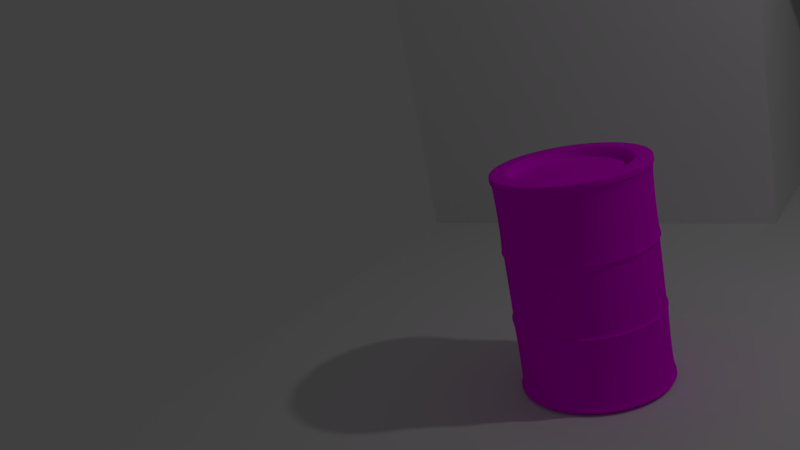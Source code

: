 # Source: barril-1.blend  (saved by Blender 2.79.0; exported with 4.5.12 LTS)
import bpy
from mathutils import Matrix  # noqa: F401  (used for matrix-valued properties, if any)

bpy.ops.wm.read_factory_settings(use_empty=True)
scene = bpy.context.scene
scene.name = 'Scene'

# ---- collections
col_collection_1 = bpy.data.collections.new('Collection 1'); scene.collection.children.link(col_collection_1)

# ---- images (referenced by path relative to the original .blend; pixels are not part of the script)
import os
ASSET_DIR = os.environ.get("B2B_ASSET_DIR", "")  # directory of the original .blend (textures are referenced by path, not embedded)
HERE = os.path.dirname(os.path.abspath(__file__))  # packed textures are extracted next to this script under _unpacked/

def load_image(name, relpath, width, height, colorspace="sRGB"):
    """Load a texture the original file referenced (path relative to the .blend, or extracted next to this script)."""
    p = next((c for c in (os.path.join(HERE, relpath), os.path.join(ASSET_DIR, relpath)) if relpath and os.path.exists(c)), "")
    if p:
        img = bpy.data.images.load(p, check_existing=True)
        img.name = name
    else:  # same state as the original file: an image datablock whose file is absent (Cycles renders it pink)
        img = bpy.data.images.new(name, width, height)
        img.source = "FILE"
        img.filepath = "//" + (relpath or name)
    img.colorspace_settings.name = colorspace
    return img
img_uv_png = load_image('UV.png', 'UV.png', 1024, 1024, 'sRGB')

# ---- materials (node trees are filled in below, after node groups)
mat_barril_1 = bpy.data.materials.new('Barril-1')
mat_barril_1.alpha_threshold = 0.0
mat_barril_1.roughness = 0.5

# ---- material node trees
mat_barril_1.use_nodes = True; mat_barril_1.node_tree.nodes.clear()
_N = mat_barril_1.node_tree.nodes; _L = mat_barril_1.node_tree.links
n0 = _N.new('ShaderNodeOutputMaterial'); n0.name = 'Material Output'; n0.location = (300, 300)
n1 = _N.new('ShaderNodeBsdfDiffuse'); n1.name = 'Diffuse BSDF'; n1.location = (10, 300)
n2 = _N.new('ShaderNodeTexImage'); n2.name = 'Image Texture'; n2.location = (-181, 358)
n2.width = 140
n2.image = img_uv_png
_L.new(n1.outputs[0], n0.inputs[0])
_L.new(n2.outputs[0], n1.inputs[0])
n0.is_active_output = True

# ---- world
world_world = bpy.data.worlds.new('World'); scene.world = world_world
world_world.color = (0.05088, 0.05088, 0.05088)
world_world.use_sun_shadow = False
world_world.sun_shadow_jitter_overblur = 0.0
world_world.cycles.sampling_method = 'MANUAL'

# ---- cameras
cam_camera = bpy.data.cameras.new('Camera')
cam_camera.clip_end = 100.0
cam_camera.lens = 35.0
cam_camera.sensor_width = 32.0
cam_camera.sensor_height = 18.0
cam_camera.ortho_scale = 7.314
cam_camera.dof.focus_distance = 0.0

# ---- lights
light_lamp = bpy.data.lights.new('Lamp', 'POINT')
light_lamp.transmission_factor = 0.0
light_lamp.cutoff_distance = 30.0
light_lamp.energy = 100.0
light_lamp.shadow_buffer_clip_start = 1.001
light_lamp.shadow_soft_size = 0.1
light_lamp.shadow_maximum_resolution = 0.006
light_lamp.use_absolute_resolution = True

# ---- meshes
me_plane_003 = bpy.data.meshes.new('Plane.003')
me_plane_003.from_pydata([(0.8401, 1.0, 0.0), (0.1734, 1.0, 0.0), (0.8401, 1.0, 0.9446), (0.1734, 1.0, 0.9446), (0.8401, 2.586, 0.0), (0.1734, 2.586, 0.0), (0.8401, 2.586, 0.9446), (0.1734, 2.586, 0.9446)], [], [(0, 2, 6, 4), (2, 3, 7, 6), (3, 1, 5, 7)])
me_plane_003.use_remesh_preserve_volume = False
me_plane_003.use_remesh_preserve_attributes = False
me_plane_003.use_mirror_vertex_groups = False
me_plane_003.update()
me_plane_002 = bpy.data.meshes.new('Plane.002')
me_plane_002.from_pydata([(1.0, -1.0, 0.0), (-1.0, 1.0, 0.0), (1.0, 1.0, 0.0), (1.0, -1.0, 1.107), (-1.0, 1.0, 1.107), (1.0, 1.0, 1.107), (-1.0, 1.0, 0.9446), (1.0, 1.0, 0.9446), (1.0, -1.0, 0.9446), (0.8401, 1.0, 0.0), (0.1734, 1.0, 0.0), (0.8401, 1.0, 1.107), (0.1734, 1.0, 1.107), (0.8401, 1.0, 0.9446), (0.1734, 1.0, 0.9446)], [], [(13, 7, 5, 11), (7, 8, 3, 5), (2, 0, 8, 7), (9, 2, 7, 13), (1, 10, 14, 6), (6, 14, 12, 4), (14, 13, 11, 12)])
me_plane_002.use_remesh_preserve_volume = False
me_plane_002.use_remesh_preserve_attributes = False
me_plane_002.use_mirror_vertex_groups = False
me_plane_002.update()
me_plane_001 = bpy.data.meshes.new('Plane.001')
me_plane_001.from_pydata([(-1.0, -1.0, 0.0), (1.0, -1.0, 0.0), (-1.0, 1.0, 0.0), (1.0, 1.0, 0.0), (0.1734, -1.0, 0.0), (0.8401, -1.0, 0.0), (0.8401, 1.0, 0.0), (0.1734, 1.0, 0.0), (0.8401, 2.586, 0.0), (0.1734, 2.586, 0.0)], [], [(5, 1, 3, 6), (0, 4, 7, 2), (4, 5, 6, 7), (7, 6, 8, 9)])
me_plane_001.use_remesh_preserve_volume = False
me_plane_001.use_remesh_preserve_attributes = False
me_plane_001.use_mirror_vertex_groups = False
me_plane_001.update()
me_plane = bpy.data.meshes.new('Plane')
me_plane.from_pydata([], [], [])
me_plane.use_remesh_preserve_volume = False
me_plane.use_remesh_preserve_attributes = False
me_plane.use_mirror_vertex_groups = False
me_plane.update()
me_circle = bpy.data.meshes.new('Circle')
me_circle.from_pydata([(2.274e-09, 1.033, 0.0), (-0.3953, 0.9544, 0.0), (-0.7304, 0.7304, 0.0), (-0.9544, 0.3953, 0.0), (-1.033, -4.522e-08, 0.0), (-0.9544, -0.3953, 0.0), (-0.7304, -0.7304, 0.0), (-0.3953, -0.9544, 0.0), (-1.537e-07, -1.033, 0.0), (0.3953, -0.9544, 0.0), (0.7304, -0.7304, 0.0), (0.9544, -0.3953, 0.0), (1.033, 1.226e-08, 0.0), (0.9544, 0.3953, 0.0), (0.7304, 0.7304, 0.0), (0.3953, 0.9544, 0.0), (2.274e-09, 1.033, 1.701), (-0.3953, 0.9544, 1.701), (-0.7304, 0.7304, 1.701), (-0.9544, 0.3953, 1.701), (-1.033, -4.522e-08, 1.701), (-0.9544, -0.3953, 1.701), (-0.7304, -0.7304, 1.701), (-0.3953, -0.9544, 1.701), (-1.537e-07, -1.033, 1.701), (0.3953, -0.9544, 1.701), (0.7304, -0.7304, 1.701), (0.9544, -0.3953, 1.701), (1.033, 1.226e-08, 1.701), (0.9544, 0.3953, 1.701), (0.7304, 0.7304, 1.701), (0.3953, 0.9544, 1.701), (0.7304, -0.7304, 0.567), (0.7304, -0.7304, 1.134), (0.9544, -0.3953, 1.134), (0.9544, -0.3953, 0.567), (-0.9544, 0.3953, 0.567), (-0.9544, 0.3953, 1.134), (-1.033, -4.522e-08, 1.134), (-1.033, -4.522e-08, 0.567), (1.033, 1.226e-08, 1.134), (1.033, 1.226e-08, 0.567), (-0.9544, -0.3953, 1.134), (-0.9544, -0.3953, 0.567), (0.9544, 0.3953, 1.134), (0.9544, 0.3953, 0.567), (-0.7304, -0.7304, 1.134), (-0.7304, -0.7304, 0.567), (0.7304, 0.7304, 1.134), (0.7304, 0.7304, 0.567), (-0.3953, -0.9544, 1.134), (-0.3953, -0.9544, 0.567), (0.3953, 0.9544, 1.134), (0.3953, 0.9544, 0.567), (-1.537e-07, -1.033, 1.134), (-1.537e-07, -1.033, 0.567), (2.274e-09, 1.033, 0.567), (2.274e-09, 1.033, 1.134), (-0.3953, 0.9544, 1.134), (-0.3953, 0.9544, 0.567), (0.3953, -0.9544, 1.134), (0.3953, -0.9544, 0.567), (-0.7304, 0.7304, 1.134), (-0.7304, 0.7304, 0.567), (0.7071, -0.7071, 1.15), (0.7071, -0.7071, 1.685), (-0.9239, 0.3827, 1.15), (-0.9239, 0.3827, 1.685), (0.0, 1.0, 1.15), (0.0, 1.0, 1.685), (0.9239, -0.3827, 1.685), (0.9239, -0.3827, 1.15), (-1.0, -4.371e-08, 1.685), (-1.0, -4.371e-08, 1.15), (1.0, 1.192e-08, 1.685), (1.0, 1.192e-08, 1.15), (-0.9239, -0.3827, 1.685), (-0.9239, -0.3827, 1.15), (0.9239, 0.3827, 1.685), (0.9239, 0.3827, 1.15), (-0.7071, -0.7071, 1.685), (-0.7071, -0.7071, 1.15), (0.7071, 0.7071, 1.685), (0.7071, 0.7071, 1.15), (-0.3827, -0.9239, 1.685), (-0.3827, -0.9239, 1.15), (0.3827, 0.9239, 1.685), (0.3827, 0.9239, 1.15), (-1.51e-07, -1.0, 1.685), (-1.51e-07, -1.0, 1.15), (-0.3827, 0.9239, 1.685), (-0.3827, 0.9239, 1.15), (0.3827, -0.9239, 1.685), (0.3827, -0.9239, 1.15), (-0.7071, 0.7071, 1.685), (-0.7071, 0.7071, 1.15), (0.7071, -0.7071, 0.5813), (0.7071, -0.7071, 1.12), (0.9239, -0.3827, 1.12), (0.9239, -0.3827, 0.5813), (-0.9239, 0.3827, 0.5813), (-0.9239, 0.3827, 1.12), (-1.0, -4.371e-08, 1.12), (-1.0, -4.371e-08, 0.5813), (1.0, 1.192e-08, 1.12), (1.0, 1.192e-08, 0.5813), (-0.9239, -0.3827, 1.12), (-0.9239, -0.3827, 0.5813), (0.9239, 0.3827, 1.12), (0.9239, 0.3827, 0.5813), (-0.7071, -0.7071, 1.12), (-0.7071, -0.7071, 0.5813), (0.7071, 0.7071, 1.12), (0.7071, 0.7071, 0.5813), (-0.3827, -0.9239, 1.12), (-0.3827, -0.9239, 0.5813), (0.3827, 0.9239, 1.12), (0.3827, 0.9239, 0.5813), (-1.51e-07, -1.0, 1.12), (-1.51e-07, -1.0, 0.5813), (0.0, 1.0, 0.5813), (0.0, 1.0, 1.12), (-0.3827, 0.9239, 1.12), (-0.3827, 0.9239, 0.5813), (0.3827, -0.9239, 1.12), (0.3827, -0.9239, 0.5813), (-0.7071, 0.7071, 1.12), (-0.7071, 0.7071, 0.5813), (0.9239, -0.3827, 0.554), (0.9239, -0.3827, 0.01297), (-1.0, -4.371e-08, 0.554), (-1.0, -4.371e-08, 0.01297), (1.0, 1.192e-08, 0.554), (1.0, 1.192e-08, 0.01297), (-0.9239, -0.3827, 0.554), (-0.9239, -0.3827, 0.01297), (0.9239, 0.3827, 0.554), (0.9239, 0.3827, 0.01297), (-0.7071, -0.7071, 0.554), (-0.7071, -0.7071, 0.01297), (0.7071, 0.7071, 0.554), (0.7071, 0.7071, 0.01297), (-0.3827, -0.9239, 0.554), (-0.3827, -0.9239, 0.01297), (0.3827, 0.9239, 0.554), (0.3827, 0.9239, 0.01297), (-1.51e-07, -1.0, 0.554), (-1.51e-07, -1.0, 0.01297), (-0.3827, 0.9239, 0.554), (-0.3827, 0.9239, 0.01297), (0.3827, -0.9239, 0.554), (0.3827, -0.9239, 0.01297), (-0.7071, 0.7071, 0.554), (-0.7071, 0.7071, 0.01297), (0.7071, -0.7071, 0.01298), (0.7071, -0.7071, 0.554), (-0.9239, 0.3827, 0.01298), (-0.9239, 0.3827, 0.554), (0.0, 1.0, 0.01298), (0.0, 1.0, 0.554), (0.7071, -0.7071, 1.67), (0.7071, -0.7071, 1.165), (-0.9239, 0.3827, 1.67), (-0.9239, 0.3827, 1.165), (0.0, 1.0, 1.67), (0.0, 1.0, 1.165), (0.9239, -0.3827, 1.165), (0.9239, -0.3827, 1.67), (-1.0, -4.371e-08, 1.165), (-1.0, -4.371e-08, 1.67), (1.0, 1.192e-08, 1.165), (1.0, 1.192e-08, 1.67), (-0.9239, -0.3827, 1.165), (-0.9239, -0.3827, 1.67), (0.9239, 0.3827, 1.165), (0.9239, 0.3827, 1.67), (-0.7071, -0.7071, 1.165), (-0.7071, -0.7071, 1.67), (0.7071, 0.7071, 1.165), (0.7071, 0.7071, 1.67), (-0.3827, -0.9239, 1.165), (-0.3827, -0.9239, 1.67), (0.3827, 0.9239, 1.165), (0.3827, 0.9239, 1.67), (-1.51e-07, -1.0, 1.165), (-1.51e-07, -1.0, 1.67), (-0.3827, 0.9239, 1.165), (-0.3827, 0.9239, 1.67), (0.3827, -0.9239, 1.165), (0.3827, -0.9239, 1.67), (-0.7071, 0.7071, 1.165), (-0.7071, 0.7071, 1.67), (0.7071, -0.7071, 0.5992), (0.7071, -0.7071, 1.102), (0.9239, -0.3827, 1.102), (0.9239, -0.3827, 0.5992), (-0.9239, 0.3827, 0.5992), (-0.9239, 0.3827, 1.102), (-1.0, -4.371e-08, 1.102), (-1.0, -4.371e-08, 0.5992), (1.0, 1.192e-08, 1.102), (1.0, 1.192e-08, 0.5992), (-0.9239, -0.3827, 1.102), (-0.9239, -0.3827, 0.5992), (0.9239, 0.3827, 1.102), (0.9239, 0.3827, 0.5992), (-0.7071, -0.7071, 1.102), (-0.7071, -0.7071, 0.5992), (0.7071, 0.7071, 1.102), (0.7071, 0.7071, 0.5992), (-0.3827, -0.9239, 1.102), (-0.3827, -0.9239, 0.5992), (0.3827, 0.9239, 1.102), (0.3827, 0.9239, 0.5992), (-1.51e-07, -1.0, 1.102), (-1.51e-07, -1.0, 0.5992), (0.0, 1.0, 0.5992), (0.0, 1.0, 1.102), (-0.3827, 0.9239, 1.102), (-0.3827, 0.9239, 0.5992), (0.3827, -0.9239, 1.102), (0.3827, -0.9239, 0.5992), (-0.7071, 0.7071, 1.102), (-0.7071, 0.7071, 0.5992), (0.9239, -0.3827, 0.02791), (0.9239, -0.3827, 0.5391), (-1.0, -4.371e-08, 0.02791), (-1.0, -4.371e-08, 0.5391), (1.0, 1.192e-08, 0.02791), (1.0, 1.192e-08, 0.5391), (-0.9239, -0.3827, 0.02791), (-0.9239, -0.3827, 0.5391), (0.9239, 0.3827, 0.02791), (0.9239, 0.3827, 0.5391), (-0.7071, -0.7071, 0.02791), (-0.7071, -0.7071, 0.5391), (0.7071, 0.7071, 0.02791), (0.7071, 0.7071, 0.5391), (-0.3827, -0.9239, 0.02791), (-0.3827, -0.9239, 0.5391), (0.3827, 0.9239, 0.02791), (0.3827, 0.9239, 0.5391), (-1.51e-07, -1.0, 0.02791), (-1.51e-07, -1.0, 0.5391), (-0.3827, 0.9239, 0.02791), (-0.3827, 0.9239, 0.5391), (0.3827, -0.9239, 0.02791), (0.3827, -0.9239, 0.5391), (-0.7071, 0.7071, 0.02791), (-0.7071, 0.7071, 0.5391), (0.7071, -0.7071, 0.5391), (0.7071, -0.7071, 0.02791), (-0.9239, 0.3827, 0.5391), (-0.9239, 0.3827, 0.02791), (0.0, 1.0, 0.5391), (0.0, 1.0, 0.02791), (2.274e-09, 1.033, 1.752), (-0.3953, 0.9544, 1.752), (-0.7304, 0.7304, 1.752), (-0.9544, 0.3953, 1.752), (-1.033, -4.522e-08, 1.752), (-0.9544, -0.3953, 1.752), (-0.7304, -0.7304, 1.752), (-0.3953, -0.9544, 1.752), (-1.537e-07, -1.033, 1.752), (0.3953, -0.9544, 1.752), (0.7304, -0.7304, 1.752), (0.9544, -0.3953, 1.752), (1.033, 1.226e-08, 1.752), (0.9544, 0.3953, 1.752), (0.7304, 0.7304, 1.752), (0.3953, 0.9544, 1.752), (-1.591e-08, 0.805, 1.752), (-0.308, 0.7437, 1.752), (-0.5692, 0.5692, 1.752), (-0.7437, 0.308, 1.752), (-0.805, -4.017e-08, 1.752), (-0.7437, -0.308, 1.752), (-0.5692, -0.5692, 1.752), (-0.308, -0.7437, 1.752), (-1.375e-07, -0.805, 1.752), (0.308, -0.7437, 1.752), (0.5692, -0.5692, 1.752), (0.7437, -0.308, 1.752), (0.805, 4.617e-09, 1.752), (0.7437, 0.308, 1.752), (0.5692, 0.5692, 1.752), (0.308, 0.7437, 1.752), (-1.591e-08, 0.805, 1.673), (-0.308, 0.7437, 1.673), (-0.5692, 0.5692, 1.673), (-0.7437, 0.308, 1.673), (-0.805, -4.017e-08, 1.673), (-0.7437, -0.308, 1.673), (-0.5692, -0.5692, 1.673), (-0.308, -0.7437, 1.673), (-1.375e-07, -0.805, 1.673), (0.308, -0.7437, 1.673), (0.5692, -0.5692, 1.673), (0.7437, -0.308, 1.673), (0.805, 4.617e-09, 1.673), (0.7437, 0.308, 1.673), (0.5692, 0.5692, 1.673), (0.308, 0.7437, 1.673), (-3.376e-08, 0.5934, 1.673), (-0.2271, 0.5482, 1.673), (-0.4196, 0.4196, 1.673), (-0.5482, 0.2271, 1.673), (-0.5934, -2.57e-08, 1.673), (-0.5482, -0.2271, 1.673), (-0.4196, -0.4196, 1.673), (-0.2271, -0.5482, 1.673), (-1.234e-07, -0.5934, 1.673), (0.2271, -0.5482, 1.673), (0.4196, -0.4196, 1.673), (0.5482, -0.2271, 1.673), (0.5934, 7.32e-09, 1.673), (0.5482, 0.2271, 1.673), (0.4196, 0.4196, 1.673), (0.2271, 0.5482, 1.673), (-5.821e-08, 0.37, 1.673), (-0.1416, 0.3419, 1.673), (-0.2617, 0.2617, 1.673), (-0.3419, 0.1416, 1.673), (-0.37, -1.462e-08, 1.673), (-0.3419, -0.1416, 1.673), (-0.2617, -0.2617, 1.673), (-0.1416, -0.3419, 1.673), (-1.141e-07, -0.37, 1.673), (0.1416, -0.3419, 1.673), (0.2617, -0.2617, 1.673), (0.3419, -0.1416, 1.673), (0.37, 5.967e-09, 1.673), (0.3419, 0.1416, 1.673), (0.2617, 0.2617, 1.673), (0.1416, 0.3419, 1.673), (0.308, -0.7437, 1.677), (0.308, -0.7437, 1.749), (0.5692, -0.5692, 1.749), (0.5692, -0.5692, 1.677), (-0.5692, 0.5692, 1.677), (-0.5692, 0.5692, 1.749), (-0.7437, 0.308, 1.749), (-0.7437, 0.308, 1.677), (0.7437, -0.308, 1.749), (0.7437, -0.308, 1.677), (-0.805, -4.017e-08, 1.749), (-0.805, -4.017e-08, 1.677), (0.805, 4.617e-09, 1.749), (0.805, 4.617e-09, 1.677), (-0.7437, -0.308, 1.749), (-0.7437, -0.308, 1.677), (0.7437, 0.308, 1.749), (0.7437, 0.308, 1.677), (-0.5692, -0.5692, 1.749), (-0.5692, -0.5692, 1.677), (0.5692, 0.5692, 1.749), (0.5692, 0.5692, 1.677), (-0.308, -0.7437, 1.749), (-0.308, -0.7437, 1.677), (0.308, 0.7437, 1.749), (0.308, 0.7437, 1.677), (-1.375e-07, -0.805, 1.749), (-1.375e-07, -0.805, 1.677), (-1.591e-08, 0.805, 1.677), (-1.591e-08, 0.805, 1.749), (-0.308, 0.7437, 1.749), (-0.308, 0.7437, 1.677), (-0.9544, 0.3953, 1.749), (-0.9544, 0.3953, 1.704), (-1.033, -4.522e-08, 1.704), (-1.033, -4.522e-08, 1.749), (0.9544, -0.3953, 1.749), (0.9544, -0.3953, 1.704), (1.033, 1.226e-08, 1.704), (1.033, 1.226e-08, 1.749), (-0.9544, -0.3953, 1.704), (-0.9544, -0.3953, 1.749), (0.9544, 0.3953, 1.704), (0.9544, 0.3953, 1.749), (-0.7304, -0.7304, 1.704), (-0.7304, -0.7304, 1.749), (0.7304, 0.7304, 1.704), (0.7304, 0.7304, 1.749), (-0.3953, -0.9544, 1.704), (-0.3953, -0.9544, 1.749), (0.3953, 0.9544, 1.704), (0.3953, 0.9544, 1.749), (-1.537e-07, -1.033, 1.704), (-1.537e-07, -1.033, 1.749), (2.274e-09, 1.033, 1.749), (2.274e-09, 1.033, 1.704), (-0.3953, 0.9544, 1.704), (-0.3953, 0.9544, 1.749), (0.3953, -0.9544, 1.704), (0.3953, -0.9544, 1.749), (-0.7304, 0.7304, 1.704), (-0.7304, 0.7304, 1.749), (0.7304, -0.7304, 1.704), (0.7304, -0.7304, 1.749), (2.274e-09, 1.033, -0.04114), (-0.3953, 0.9544, -0.04114), (-0.7304, 0.7304, -0.04114), (-0.9544, 0.3953, -0.04114), (-1.033, -4.522e-08, -0.04114), (-0.9544, -0.3953, -0.04114), (-0.7304, -0.7304, -0.04114), (-0.3953, -0.9544, -0.04114), (-1.537e-07, -1.033, -0.04114), (0.3953, -0.9544, -0.04114), (0.7304, -0.7304, -0.04114), (0.9544, -0.3953, -0.04114), (1.033, 1.226e-08, -0.04114), (0.9544, 0.3953, -0.04114), (0.7304, 0.7304, -0.04114), (0.3953, 0.9544, -0.04114), (-1.143e-08, 0.8611, -0.04114), (-0.3295, 0.7955, -0.04114), (-0.6089, 0.6089, -0.04114), (-0.7955, 0.3295, -0.04114), (-0.8611, -4.141e-08, -0.04114), (-0.7955, -0.3295, -0.04114), (-0.6089, -0.6089, -0.04114), (-0.3295, -0.7955, -0.04114), (-1.415e-07, -0.8611, -0.04114), (0.3295, -0.7955, -0.04114), (0.6089, -0.6089, -0.04114), (0.7955, -0.3295, -0.04114), (0.8611, 6.497e-09, -0.04114), (0.7955, 0.3295, -0.04114), (0.6089, 0.6089, -0.04114), (0.3295, 0.7955, -0.04114), (-4.005e-08, 0.4921, -0.04114), (-0.1883, 0.4547, -0.04114), (-0.348, 0.348, -0.04114), (-0.4547, 0.1883, -0.04114), (-0.4921, -1.569e-08, -0.04114), (-0.4547, -0.1883, -0.04114), (-0.348, -0.348, -0.04114), (-0.1883, -0.4547, -0.04114), (-1.144e-07, -0.4921, -0.04114), (0.1883, -0.4547, -0.04114), (0.348, -0.348, -0.04114), (0.4547, -0.1883, -0.04114), (0.4921, 1.169e-08, -0.04114), (0.4547, 0.1883, -0.04114), (0.348, 0.348, -0.04114), (0.1883, 0.4547, -0.04114), (-0.9544, -0.3953, -0.004327), (-0.9544, -0.3953, -0.03681), (-1.033, -4.522e-08, -0.03681), (-1.033, -4.522e-08, -0.004327), (0.9544, 0.3953, -0.004327), (0.9544, 0.3953, -0.03681), (1.033, 1.226e-08, -0.03681), (1.033, 1.226e-08, -0.004327), (-0.7304, -0.7304, -0.004327), (-0.7304, -0.7304, -0.03681), (0.7304, 0.7304, -0.004327), (0.7304, 0.7304, -0.03681), (-0.3953, -0.9544, -0.004327), (-0.3953, -0.9544, -0.03681), (0.3953, 0.9544, -0.004327), (0.3953, 0.9544, -0.03681), (-1.537e-07, -1.033, -0.004327), (-1.537e-07, -1.033, -0.03681), (-0.3953, 0.9544, -0.004327), (-0.3953, 0.9544, -0.03681), (2.274e-09, 1.033, -0.03681), (2.274e-09, 1.033, -0.004327), (0.3953, -0.9544, -0.004327), (0.3953, -0.9544, -0.03681), (-0.7304, 0.7304, -0.004327), (-0.7304, 0.7304, -0.03681), (0.7304, -0.7304, -0.004327), (0.7304, -0.7304, -0.03681), (-0.9544, 0.3953, -0.004327), (-0.9544, 0.3953, -0.03681), (0.9544, -0.3953, -0.004327), (0.9544, -0.3953, -0.03681)], [], [(70, 27, 26, 65), (72, 20, 19, 67), (74, 28, 27, 70), (76, 21, 20, 72), (78, 29, 28, 74), (80, 22, 21, 76), (82, 30, 29, 78), (84, 23, 22, 80), (86, 31, 30, 82), (88, 24, 23, 84), (90, 17, 16, 69), (69, 16, 31, 86), (92, 25, 24, 88), (94, 18, 17, 90), (65, 26, 25, 92), (67, 19, 18, 94), (157, 36, 63, 152), (101, 37, 62, 126), (155, 32, 61, 150), (97, 33, 60, 124), (152, 63, 59, 148), (126, 62, 58, 122), (150, 61, 55, 146), (124, 60, 54, 118), (159, 56, 53, 144), (121, 57, 52, 116), (148, 59, 56, 159), (122, 58, 57, 121), (146, 55, 51, 142), (118, 54, 50, 114), (144, 53, 49, 140), (116, 52, 48, 112), (142, 51, 47, 138), (114, 50, 46, 110), (140, 49, 45, 136), (112, 48, 44, 108), (138, 47, 43, 134), (110, 46, 42, 106), (136, 45, 41, 132), (108, 44, 40, 104), (134, 43, 39, 130), (106, 42, 38, 102), (132, 41, 35, 128), (104, 40, 34, 98), (130, 39, 36, 157), (102, 38, 37, 101), (128, 35, 32, 155), (98, 34, 33, 97), (37, 66, 95, 62), (163, 67, 94, 190), (33, 64, 93, 60), (161, 65, 92, 188), (62, 95, 91, 58), (190, 94, 90, 186), (60, 93, 89, 54), (188, 92, 88, 184), (57, 68, 87, 52), (165, 69, 86, 182), (58, 91, 68, 57), (186, 90, 69, 165), (54, 89, 85, 50), (184, 88, 84, 180), (52, 87, 83, 48), (182, 86, 82, 178), (50, 85, 81, 46), (180, 84, 80, 176), (48, 83, 79, 44), (178, 82, 78, 174), (46, 81, 77, 42), (176, 80, 76, 172), (44, 79, 75, 40), (174, 78, 74, 170), (42, 77, 73, 38), (172, 76, 72, 168), (40, 75, 71, 34), (170, 74, 70, 166), (38, 73, 66, 37), (168, 72, 67, 163), (34, 71, 64, 33), (166, 70, 65, 161), (35, 99, 96, 32), (194, 98, 97, 193), (39, 103, 100, 36), (198, 102, 101, 197), (41, 105, 99, 35), (200, 104, 98, 194), (43, 107, 103, 39), (202, 106, 102, 198), (45, 109, 105, 41), (204, 108, 104, 200), (47, 111, 107, 43), (206, 110, 106, 202), (49, 113, 109, 45), (208, 112, 108, 204), (51, 115, 111, 47), (210, 114, 110, 206), (53, 117, 113, 49), (212, 116, 112, 208), (55, 119, 115, 51), (214, 118, 114, 210), (59, 123, 120, 56), (218, 122, 121, 217), (56, 120, 117, 53), (217, 121, 116, 212), (61, 125, 119, 55), (220, 124, 118, 214), (63, 127, 123, 59), (222, 126, 122, 218), (32, 96, 125, 61), (193, 97, 124, 220), (36, 100, 127, 63), (197, 101, 126, 222), (11, 129, 154, 10), (224, 128, 155, 251), (4, 131, 156, 3), (226, 130, 157, 253), (12, 133, 129, 11), (228, 132, 128, 224), (5, 135, 131, 4), (230, 134, 130, 226), (13, 137, 133, 12), (232, 136, 132, 228), (6, 139, 135, 5), (234, 138, 134, 230), (14, 141, 137, 13), (236, 140, 136, 232), (7, 143, 139, 6), (238, 142, 138, 234), (15, 145, 141, 14), (240, 144, 140, 236), (8, 147, 143, 7), (242, 146, 142, 238), (1, 149, 158, 0), (244, 148, 159, 255), (0, 158, 145, 15), (255, 159, 144, 240), (9, 151, 147, 8), (246, 150, 146, 242), (2, 153, 149, 1), (248, 152, 148, 244), (10, 154, 151, 9), (251, 155, 150, 246), (3, 156, 153, 2), (253, 157, 152, 248), (71, 167, 160, 64), (167, 166, 161, 160), (73, 169, 162, 66), (169, 168, 163, 162), (75, 171, 167, 71), (171, 170, 166, 167), (77, 173, 169, 73), (173, 172, 168, 169), (79, 175, 171, 75), (175, 174, 170, 171), (81, 177, 173, 77), (177, 176, 172, 173), (83, 179, 175, 79), (179, 178, 174, 175), (85, 181, 177, 81), (181, 180, 176, 177), (87, 183, 179, 83), (183, 182, 178, 179), (89, 185, 181, 85), (185, 184, 180, 181), (91, 187, 164, 68), (187, 186, 165, 164), (68, 164, 183, 87), (164, 165, 182, 183), (93, 189, 185, 89), (189, 188, 184, 185), (95, 191, 187, 91), (191, 190, 186, 187), (64, 160, 189, 93), (160, 161, 188, 189), (66, 162, 191, 95), (162, 163, 190, 191), (100, 196, 223, 127), (196, 197, 222, 223), (96, 192, 221, 125), (192, 193, 220, 221), (127, 223, 219, 123), (223, 222, 218, 219), (125, 221, 215, 119), (221, 220, 214, 215), (120, 216, 213, 117), (216, 217, 212, 213), (123, 219, 216, 120), (219, 218, 217, 216), (119, 215, 211, 115), (215, 214, 210, 211), (117, 213, 209, 113), (213, 212, 208, 209), (115, 211, 207, 111), (211, 210, 206, 207), (113, 209, 205, 109), (209, 208, 204, 205), (111, 207, 203, 107), (207, 206, 202, 203), (109, 205, 201, 105), (205, 204, 200, 201), (107, 203, 199, 103), (203, 202, 198, 199), (105, 201, 195, 99), (201, 200, 194, 195), (103, 199, 196, 100), (199, 198, 197, 196), (99, 195, 192, 96), (195, 194, 193, 192), (156, 252, 249, 153), (252, 253, 248, 249), (154, 250, 247, 151), (250, 251, 246, 247), (153, 249, 245, 149), (249, 248, 244, 245), (151, 247, 243, 147), (247, 246, 242, 243), (158, 254, 241, 145), (254, 255, 240, 241), (149, 245, 254, 158), (245, 244, 255, 254), (147, 243, 239, 143), (243, 242, 238, 239), (145, 241, 237, 141), (241, 240, 236, 237), (143, 239, 235, 139), (239, 238, 234, 235), (141, 237, 233, 137), (237, 236, 232, 233), (139, 235, 231, 135), (235, 234, 230, 231), (137, 233, 229, 133), (233, 232, 228, 229), (135, 231, 227, 131), (231, 230, 226, 227), (133, 229, 225, 129), (229, 228, 224, 225), (131, 227, 252, 156), (227, 226, 253, 252), (129, 225, 250, 154), (225, 224, 251, 250), (368, 371, 260, 259), (372, 375, 268, 267), (371, 377, 261, 260), (375, 379, 269, 268), (377, 381, 262, 261), (379, 383, 270, 269), (381, 385, 263, 262), (383, 387, 271, 270), (385, 389, 264, 263), (390, 393, 257, 256), (387, 390, 256, 271), (389, 395, 265, 264), (393, 397, 258, 257), (395, 399, 266, 265), (397, 368, 259, 258), (399, 372, 267, 266), (260, 261, 277, 276), (268, 269, 285, 284), (261, 262, 278, 277), (269, 270, 286, 285), (262, 263, 279, 278), (270, 271, 287, 286), (263, 264, 280, 279), (256, 257, 273, 272), (271, 256, 272, 287), (264, 265, 281, 280), (257, 258, 274, 273), (265, 266, 282, 281), (258, 259, 275, 274), (266, 267, 283, 282), (259, 260, 276, 275), (267, 268, 284, 283), (336, 339, 298, 297), (340, 343, 291, 290), (339, 345, 299, 298), (343, 347, 292, 291), (345, 349, 300, 299), (347, 351, 293, 292), (349, 353, 301, 300), (351, 355, 294, 293), (353, 357, 302, 301), (355, 359, 295, 294), (357, 361, 303, 302), (359, 363, 296, 295), (364, 367, 289, 288), (361, 364, 288, 303), (363, 336, 297, 296), (367, 340, 290, 289), (302, 303, 319, 318), (295, 296, 312, 311), (288, 289, 305, 304), (303, 288, 304, 319), (296, 297, 313, 312), (289, 290, 306, 305), (297, 298, 314, 313), (290, 291, 307, 306), (298, 299, 315, 314), (291, 292, 308, 307), (299, 300, 316, 315), (292, 293, 309, 308), (300, 301, 317, 316), (293, 294, 310, 309), (301, 302, 318, 317), (294, 295, 311, 310), (308, 309, 325, 324), (316, 317, 333, 332), (309, 310, 326, 325), (317, 318, 334, 333), (310, 311, 327, 326), (318, 319, 335, 334), (311, 312, 328, 327), (304, 305, 321, 320), (319, 304, 320, 335), (312, 313, 329, 328), (305, 306, 322, 321), (313, 314, 330, 329), (306, 307, 323, 322), (314, 315, 331, 330), (307, 308, 324, 323), (315, 316, 332, 331), (321, 322, 323, 324, 325, 326, 327, 328, 329, 330, 331, 332, 333, 334, 335, 320), (273, 274, 341, 366), (366, 341, 340, 367), (280, 281, 337, 362), (362, 337, 336, 363), (287, 272, 365, 360), (360, 365, 364, 361), (272, 273, 366, 365), (365, 366, 367, 364), (279, 280, 362, 358), (358, 362, 363, 359), (286, 287, 360, 356), (356, 360, 361, 357), (278, 279, 358, 354), (354, 358, 359, 355), (285, 286, 356, 352), (352, 356, 357, 353), (277, 278, 354, 350), (350, 354, 355, 351), (284, 285, 352, 348), (348, 352, 353, 349), (276, 277, 350, 346), (346, 350, 351, 347), (283, 284, 348, 344), (344, 348, 349, 345), (275, 276, 346, 342), (342, 346, 347, 343), (282, 283, 344, 338), (338, 344, 345, 339), (274, 275, 342, 341), (341, 342, 343, 340), (281, 282, 338, 337), (337, 338, 339, 336), (26, 27, 373, 398), (398, 373, 372, 399), (18, 19, 369, 396), (396, 369, 368, 397), (25, 26, 398, 394), (394, 398, 399, 395), (17, 18, 396, 392), (392, 396, 397, 393), (24, 25, 394, 388), (388, 394, 395, 389), (31, 16, 391, 386), (386, 391, 390, 387), (16, 17, 392, 391), (391, 392, 393, 390), (23, 24, 388, 384), (384, 388, 389, 385), (30, 31, 386, 382), (382, 386, 387, 383), (22, 23, 384, 380), (380, 384, 385, 381), (29, 30, 382, 378), (378, 382, 383, 379), (21, 22, 380, 376), (376, 380, 381, 377), (28, 29, 378, 374), (374, 378, 379, 375), (20, 21, 376, 370), (370, 376, 377, 371), (27, 28, 374, 373), (373, 374, 375, 372), (19, 20, 370, 369), (369, 370, 371, 368), (448, 451, 404, 405), (452, 455, 412, 413), (456, 448, 405, 406), (458, 452, 413, 414), (460, 456, 406, 407), (462, 458, 414, 415), (464, 460, 407, 408), (466, 469, 400, 401), (469, 462, 415, 400), (470, 464, 408, 409), (472, 466, 401, 402), (474, 470, 409, 410), (476, 472, 402, 403), (478, 474, 410, 411), (451, 476, 403, 404), (455, 478, 411, 412), (413, 412, 428, 429), (406, 405, 421, 422), (414, 413, 429, 430), (407, 406, 422, 423), (415, 414, 430, 431), (408, 407, 423, 424), (401, 400, 416, 417), (400, 415, 431, 416), (409, 408, 424, 425), (402, 401, 417, 418), (410, 409, 425, 426), (403, 402, 418, 419), (411, 410, 426, 427), (404, 403, 419, 420), (412, 411, 427, 428), (405, 404, 420, 421), (419, 418, 434, 435), (427, 426, 442, 443), (420, 419, 435, 436), (428, 427, 443, 444), (421, 420, 436, 437), (429, 428, 444, 445), (422, 421, 437, 438), (430, 429, 445, 446), (423, 422, 438, 439), (431, 430, 446, 447), (424, 423, 439, 440), (417, 416, 432, 433), (416, 431, 447, 432), (425, 424, 440, 441), (418, 417, 433, 434), (426, 425, 441, 442), (433, 432, 447, 446, 445, 444, 443, 442, 441, 440, 439, 438, 437, 436, 435, 434), (12, 11, 479, 454), (454, 479, 478, 455), (4, 3, 477, 450), (450, 477, 476, 451), (11, 10, 475, 479), (479, 475, 474, 478), (3, 2, 473, 477), (477, 473, 472, 476), (10, 9, 471, 475), (475, 471, 470, 474), (2, 1, 467, 473), (473, 467, 466, 472), (9, 8, 465, 471), (471, 465, 464, 470), (0, 15, 463, 468), (468, 463, 462, 469), (1, 0, 468, 467), (467, 468, 469, 466), (8, 7, 461, 465), (465, 461, 460, 464), (15, 14, 459, 463), (463, 459, 458, 462), (7, 6, 457, 461), (461, 457, 456, 460), (14, 13, 453, 459), (459, 453, 452, 458), (6, 5, 449, 457), (457, 449, 448, 456), (13, 12, 454, 453), (453, 454, 455, 452), (5, 4, 450, 449), (449, 450, 451, 448)])
me_circle.polygons.foreach_set('use_smooth', [True] * 466)
_uv = me_circle.uv_layers.new(name='UVMap')
_uv.uv.foreach_set('vector', [0.1976, 0.8479, 0.2004, 0.8474, 0.2004, 0.8791, 0.1976, 0.8786, 0.05587, 0.9067, 0.05346, 0.9083, 0.04152, 0.879, 0.04435, 0.8784, 0.1859, 0.8197, 0.1883, 0.8181, 0.2004, 0.8474, 0.1976, 0.8479, 0.07737, 0.9284, 0.07576, 0.9308, 0.05346, 0.9083, 0.05587, 0.9067, 0.1642, 0.798, 0.1659, 0.7956, 0.1883, 0.8181, 0.1859, 0.8197, 0.1055, 0.9401, 0.105, 0.943, 0.07576, 0.9308, 0.07737, 0.9284, 0.136, 0.7863, 0.1366, 0.7835, 0.1659, 0.7956, 0.1642, 0.798, 0.1361, 0.9402, 0.1366, 0.943, 0.105, 0.943, 0.1055, 0.9401, 0.1054, 0.7863, 0.1049, 0.7835, 0.1366, 0.7835, 0.136, 0.7863, 0.1643, 0.9285, 0.1659, 0.9309, 0.1366, 0.943, 0.1361, 0.9402, 0.05572, 0.8197, 0.05332, 0.8181, 0.07565, 0.7956, 0.07725, 0.798, 0.07725, 0.798, 0.07565, 0.7956, 0.1049, 0.7835, 0.1054, 0.7863, 0.1859, 0.9068, 0.1883, 0.9084, 0.1659, 0.9309, 0.1643, 0.9285, 0.04416, 0.8479, 0.04132, 0.8474, 0.05332, 0.8181, 0.05572, 0.8197, 0.1976, 0.8786, 0.2004, 0.8791, 0.1883, 0.9084, 0.1859, 0.9068, 0.04435, 0.8784, 0.04152, 0.879, 0.04132, 0.8474, 0.04416, 0.8479, 0.2874, 0.2688, 0.2875, 0.2654, 0.3248, 0.2666, 0.3247, 0.2701, 0.2895, 0.2113, 0.2896, 0.208, 0.326, 0.2089, 0.326, 0.2123, 0.6229, 0.2599, 0.6226, 0.2565, 0.6588, 0.2535, 0.6591, 0.2569, 0.6188, 0.2032, 0.6185, 0.1998, 0.6545, 0.1971, 0.6547, 0.2005, 0.3247, 0.2701, 0.3248, 0.2666, 0.3622, 0.2673, 0.3622, 0.2707, 0.326, 0.2123, 0.326, 0.2089, 0.3626, 0.2094, 0.3626, 0.2128, 0.6591, 0.2569, 0.6588, 0.2535, 0.6958, 0.2505, 0.6954, 0.2541, 0.6547, 0.2005, 0.6545, 0.1971, 0.6913, 0.194, 0.6909, 0.1977, 0.3997, 0.2707, 0.3997, 0.2673, 0.4372, 0.2668, 0.4373, 0.2702, 0.3993, 0.2127, 0.3993, 0.2093, 0.436, 0.2088, 0.436, 0.2122, 0.3622, 0.2707, 0.3622, 0.2673, 0.3997, 0.2673, 0.3997, 0.2707, 0.3626, 0.2128, 0.3626, 0.2094, 0.3993, 0.2093, 0.3993, 0.2127, 0.1062, 0.2555, 0.1058, 0.2524, 0.1419, 0.2554, 0.1417, 0.2584, 0.1105, 0.2004, 0.1101, 0.1973, 0.1463, 0.2, 0.1461, 0.2031, 0.4373, 0.2702, 0.4372, 0.2668, 0.4747, 0.2657, 0.4748, 0.2691, 0.436, 0.2122, 0.436, 0.2088, 0.4727, 0.2078, 0.4728, 0.2112, 0.1417, 0.2584, 0.1419, 0.2554, 0.1775, 0.2584, 0.1772, 0.2616, 0.1461, 0.2031, 0.1463, 0.2, 0.1817, 0.2025, 0.1815, 0.2057, 0.4748, 0.2691, 0.4747, 0.2657, 0.5121, 0.264, 0.5122, 0.2674, 0.4728, 0.2112, 0.4727, 0.2078, 0.5093, 0.2063, 0.5095, 0.2097, 0.1772, 0.2616, 0.1775, 0.2584, 0.2138, 0.2612, 0.2135, 0.2645, 0.1815, 0.2057, 0.1817, 0.2025, 0.2174, 0.2047, 0.2172, 0.208, 0.5122, 0.2674, 0.5121, 0.264, 0.5492, 0.2619, 0.5494, 0.2653, 0.5095, 0.2097, 0.5093, 0.2063, 0.5459, 0.2045, 0.546, 0.2078, 0.2135, 0.2645, 0.2138, 0.2612, 0.2505, 0.2636, 0.2503, 0.2669, 0.2172, 0.208, 0.2174, 0.2047, 0.2534, 0.2066, 0.2532, 0.2099, 0.5494, 0.2653, 0.5492, 0.2619, 0.5861, 0.2594, 0.5863, 0.2627, 0.546, 0.2078, 0.5459, 0.2045, 0.5823, 0.2023, 0.5825, 0.2056, 0.2503, 0.2669, 0.2505, 0.2636, 0.2875, 0.2654, 0.2874, 0.2688, 0.2532, 0.2099, 0.2534, 0.2066, 0.2896, 0.208, 0.2895, 0.2113, 0.5863, 0.2627, 0.5861, 0.2594, 0.6226, 0.2565, 0.6229, 0.2599, 0.5825, 0.2056, 0.5823, 0.2023, 0.6185, 0.1998, 0.6188, 0.2032, 0.2896, 0.208, 0.2897, 0.2046, 0.3261, 0.2055, 0.326, 0.2089, 0.2916, 0.1104, 0.2925, 0.06379, 0.3272, 0.06424, 0.3268, 0.111, 0.6185, 0.1998, 0.6183, 0.1964, 0.6542, 0.1939, 0.6545, 0.1971, 0.6113, 0.1017, 0.6081, 0.0543, 0.6436, 0.05177, 0.6469, 0.09923, 0.326, 0.2089, 0.3261, 0.2055, 0.3626, 0.2059, 0.3626, 0.2094, 0.3268, 0.111, 0.3272, 0.06424, 0.3621, 0.06429, 0.3622, 0.1111, 0.6545, 0.1971, 0.6542, 0.1939, 0.6904, 0.1909, 0.6913, 0.194, 0.6469, 0.09923, 0.6436, 0.05177, 0.6792, 0.04914, 0.6827, 0.09658, 0.3993, 0.2093, 0.3992, 0.2059, 0.4359, 0.2053, 0.436, 0.2088, 0.3976, 0.1109, 0.397, 0.06396, 0.432, 0.06322, 0.4331, 0.1103, 0.3626, 0.2094, 0.3626, 0.2059, 0.3992, 0.2059, 0.3993, 0.2093, 0.3622, 0.1111, 0.3621, 0.06429, 0.397, 0.06396, 0.3976, 0.1109, 0.1101, 0.1973, 0.1111, 0.1936, 0.1466, 0.1966, 0.1463, 0.2, 0.1174, 0.1028, 0.1198, 0.0569, 0.1542, 0.05871, 0.1519, 0.1047, 0.436, 0.2088, 0.4359, 0.2053, 0.4726, 0.2043, 0.4727, 0.2078, 0.4331, 0.1103, 0.432, 0.06322, 0.467, 0.06209, 0.4687, 0.1092, 0.1463, 0.2, 0.1466, 0.1966, 0.182, 0.1991, 0.1817, 0.2025, 0.1519, 0.1047, 0.1542, 0.05871, 0.1887, 0.06038, 0.1866, 0.1065, 0.4727, 0.2078, 0.4726, 0.2043, 0.5092, 0.2029, 0.5093, 0.2063, 0.4687, 0.1092, 0.467, 0.06209, 0.5022, 0.06059, 0.5043, 0.1078, 0.1817, 0.2025, 0.182, 0.1991, 0.2176, 0.2013, 0.2174, 0.2047, 0.1866, 0.1065, 0.1887, 0.06038, 0.2232, 0.06181, 0.2214, 0.1081, 0.5093, 0.2063, 0.5092, 0.2029, 0.5457, 0.201, 0.5459, 0.2045, 0.5043, 0.1078, 0.5022, 0.06059, 0.5374, 0.05876, 0.54, 0.106, 0.2174, 0.2047, 0.2176, 0.2013, 0.2535, 0.2032, 0.2534, 0.2066, 0.2214, 0.1081, 0.2232, 0.06181, 0.2578, 0.06296, 0.2564, 0.1094, 0.5459, 0.2045, 0.5457, 0.201, 0.5821, 0.1988, 0.5823, 0.2023, 0.54, 0.106, 0.5374, 0.05876, 0.5727, 0.05665, 0.5756, 0.104, 0.2534, 0.2066, 0.2535, 0.2032, 0.2897, 0.2046, 0.2896, 0.208, 0.2564, 0.1094, 0.2578, 0.06296, 0.2925, 0.06379, 0.2916, 0.1104, 0.5823, 0.2023, 0.5821, 0.1988, 0.6183, 0.1964, 0.6185, 0.1998, 0.5756, 0.104, 0.5727, 0.05665, 0.6081, 0.0543, 0.6113, 0.1017, 0.5861, 0.2594, 0.5859, 0.256, 0.6224, 0.2532, 0.6226, 0.2565, 0.5826, 0.2073, 0.5825, 0.2056, 0.6188, 0.2032, 0.6189, 0.2048, 0.2505, 0.2636, 0.2507, 0.2602, 0.2876, 0.262, 0.2875, 0.2654, 0.2532, 0.2115, 0.2532, 0.2099, 0.2895, 0.2113, 0.2894, 0.213, 0.5492, 0.2619, 0.549, 0.2585, 0.5859, 0.256, 0.5861, 0.2594, 0.5461, 0.2095, 0.546, 0.2078, 0.5825, 0.2056, 0.5826, 0.2073, 0.2138, 0.2612, 0.214, 0.2578, 0.2507, 0.2602, 0.2505, 0.2636, 0.2171, 0.2096, 0.2172, 0.208, 0.2532, 0.2099, 0.2532, 0.2115, 0.5121, 0.264, 0.5119, 0.2606, 0.549, 0.2585, 0.5492, 0.2619, 0.5095, 0.2113, 0.5095, 0.2097, 0.546, 0.2078, 0.5461, 0.2095, 0.1775, 0.2584, 0.1778, 0.255, 0.214, 0.2578, 0.2138, 0.2612, 0.1814, 0.2073, 0.1815, 0.2057, 0.2172, 0.208, 0.2171, 0.2096, 0.4747, 0.2657, 0.4746, 0.2622, 0.5119, 0.2606, 0.5121, 0.264, 0.4728, 0.2128, 0.4728, 0.2112, 0.5095, 0.2097, 0.5095, 0.2113, 0.1419, 0.2554, 0.1422, 0.252, 0.1778, 0.255, 0.1775, 0.2584, 0.146, 0.2047, 0.1461, 0.2031, 0.1815, 0.2057, 0.1814, 0.2073, 0.4372, 0.2668, 0.4372, 0.2633, 0.4746, 0.2622, 0.4747, 0.2657, 0.4361, 0.2138, 0.436, 0.2122, 0.4728, 0.2112, 0.4728, 0.2128, 0.1058, 0.2524, 0.1068, 0.2489, 0.1422, 0.252, 0.1419, 0.2554, 0.1103, 0.202, 0.1105, 0.2004, 0.1461, 0.2031, 0.146, 0.2047, 0.3622, 0.2673, 0.3622, 0.2638, 0.3997, 0.2639, 0.3997, 0.2673, 0.3626, 0.2144, 0.3626, 0.2128, 0.3993, 0.2127, 0.3993, 0.2144, 0.3997, 0.2673, 0.3997, 0.2639, 0.4372, 0.2633, 0.4372, 0.2668, 0.3993, 0.2144, 0.3993, 0.2127, 0.436, 0.2122, 0.4361, 0.2138, 0.6588, 0.2535, 0.6586, 0.2503, 0.695, 0.2474, 0.6958, 0.2505, 0.6549, 0.2021, 0.6547, 0.2005, 0.6909, 0.1977, 0.691, 0.1993, 0.3248, 0.2666, 0.3249, 0.2632, 0.3622, 0.2638, 0.3622, 0.2673, 0.3259, 0.2139, 0.326, 0.2123, 0.3626, 0.2128, 0.3626, 0.2144, 0.6226, 0.2565, 0.6224, 0.2532, 0.6586, 0.2503, 0.6588, 0.2535, 0.6189, 0.2048, 0.6188, 0.2032, 0.6547, 0.2005, 0.6549, 0.2021, 0.2875, 0.2654, 0.2876, 0.262, 0.3249, 0.2632, 0.3248, 0.2666, 0.2894, 0.213, 0.2895, 0.2113, 0.326, 0.2123, 0.3259, 0.2139, 0.6037, 0.4185, 0.6032, 0.4151, 0.6425, 0.4096, 0.6431, 0.4129, 0.5912, 0.313, 0.5863, 0.2627, 0.6229, 0.2599, 0.6281, 0.3094, 0.24, 0.4258, 0.2403, 0.4223, 0.2808, 0.425, 0.2807, 0.4285, 0.2478, 0.3178, 0.2503, 0.2669, 0.2874, 0.2688, 0.2858, 0.32, 0.5638, 0.4229, 0.5634, 0.4195, 0.6032, 0.4151, 0.6037, 0.4185, 0.5536, 0.3161, 0.5494, 0.2653, 0.5863, 0.2627, 0.5912, 0.313, 0.1994, 0.4218, 0.1998, 0.4183, 0.2403, 0.4223, 0.24, 0.4258, 0.2102, 0.3148, 0.2135, 0.2645, 0.2503, 0.2669, 0.2478, 0.3178, 0.5236, 0.4262, 0.5234, 0.4228, 0.5634, 0.4195, 0.5638, 0.4229, 0.5157, 0.3186, 0.5122, 0.2674, 0.5494, 0.2653, 0.5536, 0.3161, 0.159, 0.4163, 0.1595, 0.4128, 0.1998, 0.4183, 0.1994, 0.4218, 0.1732, 0.3111, 0.1772, 0.2616, 0.2135, 0.2645, 0.2102, 0.3148, 0.4833, 0.4286, 0.4831, 0.4252, 0.5234, 0.4228, 0.5236, 0.4262, 0.4775, 0.3205, 0.4748, 0.2691, 0.5122, 0.2674, 0.5157, 0.3186, 0.119, 0.4082, 0.1199, 0.4048, 0.1595, 0.4128, 0.159, 0.4163, 0.1371, 0.3068, 0.1417, 0.2584, 0.1772, 0.2616, 0.1732, 0.3111, 0.4429, 0.4302, 0.4428, 0.4268, 0.4831, 0.4252, 0.4833, 0.4286, 0.4392, 0.3218, 0.4373, 0.2702, 0.4748, 0.2691, 0.4775, 0.3205, 0.08152, 0.3955, 0.08322, 0.3924, 0.1199, 0.4048, 0.119, 0.4082, 0.1019, 0.3024, 0.1062, 0.2555, 0.1417, 0.2584, 0.1371, 0.3068, 0.3619, 0.4311, 0.3619, 0.4276, 0.4024, 0.4276, 0.4024, 0.4311, 0.3624, 0.3223, 0.3622, 0.2707, 0.3997, 0.2707, 0.4008, 0.3223, 0.4024, 0.4311, 0.4024, 0.4276, 0.4428, 0.4268, 0.4429, 0.4302, 0.4008, 0.3223, 0.3997, 0.2707, 0.4373, 0.2702, 0.4392, 0.3218, 0.6814, 0.4056, 0.6806, 0.4025, 0.7153, 0.3921, 0.7167, 0.3949, 0.6643, 0.3055, 0.6591, 0.2569, 0.6954, 0.2541, 0.6995, 0.3015, 0.3213, 0.4302, 0.3214, 0.4267, 0.3619, 0.4276, 0.3619, 0.4311, 0.324, 0.3215, 0.3247, 0.2701, 0.3622, 0.2707, 0.3624, 0.3223, 0.6431, 0.4129, 0.6425, 0.4096, 0.6806, 0.4025, 0.6814, 0.4056, 0.6281, 0.3094, 0.6229, 0.2599, 0.6591, 0.2569, 0.6643, 0.3055, 0.2807, 0.4285, 0.2808, 0.425, 0.3214, 0.4267, 0.3213, 0.4302, 0.2858, 0.32, 0.2874, 0.2688, 0.3247, 0.2701, 0.324, 0.3215, 0.5821, 0.1988, 0.5784, 0.1504, 0.6143, 0.148, 0.6183, 0.1964, 0.5784, 0.1504, 0.5756, 0.104, 0.6113, 0.1017, 0.6143, 0.148, 0.2535, 0.2032, 0.2549, 0.1551, 0.2905, 0.1562, 0.2897, 0.2046, 0.2549, 0.1551, 0.2564, 0.1094, 0.2916, 0.1104, 0.2905, 0.1562, 0.5457, 0.201, 0.5424, 0.1524, 0.5784, 0.1504, 0.5821, 0.1988, 0.5424, 0.1524, 0.54, 0.106, 0.5756, 0.104, 0.5784, 0.1504, 0.2176, 0.2013, 0.2194, 0.1536, 0.2549, 0.1551, 0.2535, 0.2032, 0.2194, 0.1536, 0.2214, 0.1081, 0.2564, 0.1094, 0.2549, 0.1551, 0.5092, 0.2029, 0.5064, 0.1542, 0.5424, 0.1524, 0.5457, 0.201, 0.5064, 0.1542, 0.5043, 0.1078, 0.54, 0.106, 0.5424, 0.1524, 0.182, 0.1991, 0.1842, 0.1517, 0.2194, 0.1536, 0.2176, 0.2013, 0.1842, 0.1517, 0.1866, 0.1065, 0.2214, 0.1081, 0.2194, 0.1536, 0.4726, 0.2043, 0.4703, 0.1556, 0.5064, 0.1542, 0.5092, 0.2029, 0.4703, 0.1556, 0.4687, 0.1092, 0.5043, 0.1078, 0.5064, 0.1542, 0.1466, 0.1966, 0.1493, 0.1496, 0.1842, 0.1517, 0.182, 0.1991, 0.1493, 0.1496, 0.1519, 0.1047, 0.1866, 0.1065, 0.1842, 0.1517, 0.4359, 0.2053, 0.4342, 0.1566, 0.4703, 0.1556, 0.4726, 0.2043, 0.4342, 0.1566, 0.4331, 0.1103, 0.4687, 0.1092, 0.4703, 0.1556, 0.1111, 0.1936, 0.1146, 0.1473, 0.1493, 0.1496, 0.1466, 0.1966, 0.1146, 0.1473, 0.1174, 0.1028, 0.1519, 0.1047, 0.1493, 0.1496, 0.3626, 0.2059, 0.3622, 0.1573, 0.3982, 0.1571, 0.3992, 0.2059, 0.3622, 0.1573, 0.3622, 0.1111, 0.3976, 0.1109, 0.3982, 0.1571, 0.3992, 0.2059, 0.3982, 0.1571, 0.4342, 0.1566, 0.4359, 0.2053, 0.3982, 0.1571, 0.3976, 0.1109, 0.4331, 0.1103, 0.4342, 0.1566, 0.6542, 0.1939, 0.6502, 0.1456, 0.6863, 0.1428, 0.6904, 0.1909, 0.6502, 0.1456, 0.6469, 0.09923, 0.6827, 0.09658, 0.6863, 0.1428, 0.3261, 0.2055, 0.3263, 0.157, 0.3622, 0.1573, 0.3626, 0.2059, 0.3263, 0.157, 0.3268, 0.111, 0.3622, 0.1111, 0.3622, 0.1573, 0.6183, 0.1964, 0.6143, 0.148, 0.6502, 0.1456, 0.6542, 0.1939, 0.6143, 0.148, 0.6113, 0.1017, 0.6469, 0.09923, 0.6502, 0.1456, 0.2897, 0.2046, 0.2905, 0.1562, 0.3263, 0.157, 0.3261, 0.2055, 0.2905, 0.1562, 0.2916, 0.1104, 0.3268, 0.111, 0.3263, 0.157, 0.2876, 0.262, 0.2877, 0.2603, 0.3249, 0.2615, 0.3249, 0.2632, 0.2877, 0.2603, 0.2894, 0.213, 0.3259, 0.2139, 0.3249, 0.2615, 0.6224, 0.2532, 0.6222, 0.2516, 0.6585, 0.2487, 0.6586, 0.2503, 0.6222, 0.2516, 0.6189, 0.2048, 0.6549, 0.2021, 0.6585, 0.2487, 0.3249, 0.2632, 0.3249, 0.2615, 0.3622, 0.2621, 0.3622, 0.2638, 0.3249, 0.2615, 0.3259, 0.2139, 0.3626, 0.2144, 0.3622, 0.2621, 0.6586, 0.2503, 0.6585, 0.2487, 0.6948, 0.2457, 0.695, 0.2474, 0.6585, 0.2487, 0.6549, 0.2021, 0.691, 0.1993, 0.6948, 0.2457, 0.3997, 0.2639, 0.3997, 0.2622, 0.4371, 0.2616, 0.4372, 0.2633, 0.3997, 0.2622, 0.3993, 0.2144, 0.4361, 0.2138, 0.4371, 0.2616, 0.3622, 0.2638, 0.3622, 0.2621, 0.3997, 0.2622, 0.3997, 0.2639, 0.3622, 0.2621, 0.3626, 0.2144, 0.3993, 0.2144, 0.3997, 0.2622, 0.1068, 0.2489, 0.1069, 0.2473, 0.1423, 0.2504, 0.1422, 0.252, 0.1069, 0.2473, 0.1103, 0.202, 0.146, 0.2047, 0.1423, 0.2504, 0.4372, 0.2633, 0.4371, 0.2616, 0.4745, 0.2605, 0.4746, 0.2622, 0.4371, 0.2616, 0.4361, 0.2138, 0.4728, 0.2128, 0.4745, 0.2605, 0.1422, 0.252, 0.1423, 0.2504, 0.1779, 0.2534, 0.1778, 0.255, 0.1423, 0.2504, 0.146, 0.2047, 0.1814, 0.2073, 0.1779, 0.2534, 0.4746, 0.2622, 0.4745, 0.2605, 0.5118, 0.2589, 0.5119, 0.2606, 0.4745, 0.2605, 0.4728, 0.2128, 0.5095, 0.2113, 0.5118, 0.2589, 0.1778, 0.255, 0.1779, 0.2534, 0.2141, 0.2562, 0.214, 0.2578, 0.1779, 0.2534, 0.1814, 0.2073, 0.2171, 0.2096, 0.2141, 0.2562, 0.5119, 0.2606, 0.5118, 0.2589, 0.5489, 0.2568, 0.549, 0.2585, 0.5118, 0.2589, 0.5095, 0.2113, 0.5461, 0.2095, 0.5489, 0.2568, 0.214, 0.2578, 0.2141, 0.2562, 0.2507, 0.2585, 0.2507, 0.2602, 0.2141, 0.2562, 0.2171, 0.2096, 0.2532, 0.2115, 0.2507, 0.2585, 0.549, 0.2585, 0.5489, 0.2568, 0.5857, 0.2543, 0.5859, 0.256, 0.5489, 0.2568, 0.5461, 0.2095, 0.5826, 0.2073, 0.5857, 0.2543, 0.2507, 0.2602, 0.2507, 0.2585, 0.2877, 0.2603, 0.2876, 0.262, 0.2507, 0.2585, 0.2532, 0.2115, 0.2894, 0.213, 0.2877, 0.2603, 0.5859, 0.256, 0.5857, 0.2543, 0.6222, 0.2516, 0.6224, 0.2532, 0.5857, 0.2543, 0.5826, 0.2073, 0.6189, 0.2048, 0.6222, 0.2516, 0.2808, 0.425, 0.2831, 0.3707, 0.3224, 0.3724, 0.3214, 0.4267, 0.2831, 0.3707, 0.2858, 0.32, 0.324, 0.3215, 0.3224, 0.3724, 0.6425, 0.4096, 0.6338, 0.3579, 0.6704, 0.3525, 0.6806, 0.4025, 0.6338, 0.3579, 0.6281, 0.3094, 0.6643, 0.3055, 0.6704, 0.3525, 0.3214, 0.4267, 0.3224, 0.3724, 0.3618, 0.3733, 0.3619, 0.4276, 0.3224, 0.3724, 0.324, 0.3215, 0.3624, 0.3223, 0.3618, 0.3733, 0.6806, 0.4025, 0.6704, 0.3525, 0.7056, 0.3465, 0.7153, 0.3921, 0.6704, 0.3525, 0.6643, 0.3055, 0.6995, 0.3015, 0.7056, 0.3465, 0.4024, 0.4276, 0.4012, 0.3734, 0.4405, 0.3727, 0.4428, 0.4268, 0.4012, 0.3734, 0.4008, 0.3223, 0.4392, 0.3218, 0.4405, 0.3727, 0.3619, 0.4276, 0.3618, 0.3733, 0.4012, 0.3734, 0.4024, 0.4276, 0.3618, 0.3733, 0.3624, 0.3223, 0.4008, 0.3223, 0.4012, 0.3734, 0.08322, 0.3924, 0.09502, 0.347, 0.1301, 0.3539, 0.1199, 0.4048, 0.09502, 0.347, 0.1019, 0.3024, 0.1371, 0.3068, 0.1301, 0.3539, 0.4428, 0.4268, 0.4405, 0.3727, 0.4798, 0.3713, 0.4831, 0.4252, 0.4405, 0.3727, 0.4392, 0.3218, 0.4775, 0.3205, 0.4798, 0.3713, 0.1199, 0.4048, 0.1301, 0.3539, 0.1671, 0.3598, 0.1595, 0.4128, 0.1301, 0.3539, 0.1371, 0.3068, 0.1732, 0.3111, 0.1671, 0.3598, 0.4831, 0.4252, 0.4798, 0.3713, 0.5189, 0.3691, 0.5234, 0.4228, 0.4798, 0.3713, 0.4775, 0.3205, 0.5157, 0.3186, 0.5189, 0.3691, 0.1595, 0.4128, 0.1671, 0.3598, 0.2053, 0.3645, 0.1998, 0.4183, 0.1671, 0.3598, 0.1732, 0.3111, 0.2102, 0.3148, 0.2053, 0.3645, 0.5234, 0.4228, 0.5189, 0.3691, 0.5577, 0.3662, 0.5634, 0.4195, 0.5189, 0.3691, 0.5157, 0.3186, 0.5536, 0.3161, 0.5577, 0.3662, 0.1998, 0.4183, 0.2053, 0.3645, 0.244, 0.3681, 0.2403, 0.4223, 0.2053, 0.3645, 0.2102, 0.3148, 0.2478, 0.3178, 0.244, 0.3681, 0.5634, 0.4195, 0.5577, 0.3662, 0.5961, 0.3625, 0.6032, 0.4151, 0.5577, 0.3662, 0.5536, 0.3161, 0.5912, 0.313, 0.5961, 0.3625, 0.2403, 0.4223, 0.244, 0.3681, 0.2831, 0.3707, 0.2808, 0.425, 0.244, 0.3681, 0.2478, 0.3178, 0.2858, 0.32, 0.2831, 0.3707, 0.6032, 0.4151, 0.5961, 0.3625, 0.6338, 0.3579, 0.6425, 0.4096, 0.5961, 0.3625, 0.5912, 0.313, 0.6281, 0.3094, 0.6338, 0.3579, 0.5804, 0.7825, 0.5562, 0.807, 0.5556, 0.8067, 0.58, 0.782, 0.6779, 0.9306, 0.7012, 0.9061, 0.7017, 0.9065, 0.6783, 0.9311, 0.5562, 0.807, 0.5431, 0.8391, 0.5425, 0.839, 0.5556, 0.8067, 0.7012, 0.9061, 0.7127, 0.8744, 0.7134, 0.8745, 0.7017, 0.9065, 0.5431, 0.8391, 0.5432, 0.8738, 0.5426, 0.874, 0.5425, 0.839, 0.7127, 0.8744, 0.7106, 0.8405, 0.7112, 0.8403, 0.7134, 0.8745, 0.5432, 0.8738, 0.5565, 0.906, 0.5559, 0.9063, 0.5426, 0.874, 0.7106, 0.8405, 0.6996, 0.8083, 0.7001, 0.808, 0.7112, 0.8403, 0.5565, 0.906, 0.5808, 0.9306, 0.5805, 0.9311, 0.5559, 0.9063, 0.6767, 0.7834, 0.6459, 0.7698, 0.646, 0.7692, 0.6771, 0.7829, 0.6996, 0.8083, 0.6767, 0.7834, 0.6771, 0.7829, 0.7001, 0.808, 0.5808, 0.9306, 0.6125, 0.9439, 0.6124, 0.9445, 0.5805, 0.9311, 0.6459, 0.7698, 0.6119, 0.7694, 0.6118, 0.7688, 0.646, 0.7692, 0.6125, 0.9439, 0.6467, 0.9439, 0.6468, 0.9445, 0.6124, 0.9445, 0.6119, 0.7694, 0.5804, 0.7825, 0.58, 0.782, 0.6118, 0.7688, 0.6467, 0.9439, 0.6779, 0.9306, 0.6783, 0.9311, 0.6468, 0.9445, 0.7893, 0.618, 0.7893, 0.5836, 0.8084, 0.5874, 0.8084, 0.6142, 0.9623, 0.5836, 0.9623, 0.618, 0.9432, 0.6142, 0.9432, 0.5874, 0.7893, 0.5836, 0.8025, 0.5518, 0.8187, 0.5626, 0.8084, 0.5874, 0.9623, 0.618, 0.9491, 0.6498, 0.933, 0.639, 0.9432, 0.6142, 0.8025, 0.5518, 0.8268, 0.5274, 0.8376, 0.5436, 0.8187, 0.5626, 0.9491, 0.6498, 0.9248, 0.6741, 0.914, 0.6579, 0.933, 0.639, 0.8268, 0.5274, 0.8586, 0.5143, 0.8624, 0.5334, 0.8376, 0.5436, 0.893, 0.6873, 0.8586, 0.6873, 0.8624, 0.6682, 0.8892, 0.6682, 0.9248, 0.6741, 0.893, 0.6873, 0.8892, 0.6682, 0.914, 0.6579, 0.8586, 0.5143, 0.893, 0.5143, 0.8892, 0.5334, 0.8624, 0.5334, 0.8586, 0.6873, 0.8268, 0.6741, 0.8376, 0.6579, 0.8624, 0.6682, 0.893, 0.5143, 0.9248, 0.5274, 0.914, 0.5436, 0.8892, 0.5334, 0.8268, 0.6741, 0.8025, 0.6498, 0.8187, 0.639, 0.8376, 0.6579, 0.9248, 0.5274, 0.9491, 0.5518, 0.933, 0.5626, 0.914, 0.5436, 0.8025, 0.6498, 0.7893, 0.618, 0.8084, 0.6142, 0.8187, 0.639, 0.9491, 0.5518, 0.9623, 0.5836, 0.9432, 0.5874, 0.933, 0.5626, 0.8824, 0.198, 0.9184, 0.198, 0.9185, 0.1986, 0.8823, 0.1986, 0.8808, 0.0121, 0.8479, 0.02664, 0.8476, 0.02612, 0.8806, 0.01147, 0.9184, 0.198, 0.9513, 0.1836, 0.9516, 0.1841, 0.9185, 0.1986, 0.8479, 0.02664, 0.8233, 0.05316, 0.8228, 0.05282, 0.8476, 0.02612, 0.9513, 0.1836, 0.9758, 0.1571, 0.9763, 0.1575, 0.9516, 0.1841, 0.8233, 0.05316, 0.8098, 0.08718, 0.8091, 0.08706, 0.8228, 0.05282, 0.9758, 0.1571, 0.9884, 0.123, 0.989, 0.1231, 0.9763, 0.1575, 0.8098, 0.08718, 0.8098, 0.1239, 0.8091, 0.124, 0.8091, 0.08706, 0.9884, 0.123, 0.9884, 0.08626, 0.9891, 0.08613, 0.989, 0.1231, 0.8098, 0.1239, 0.8235, 0.1579, 0.823, 0.1582, 0.8091, 0.124, 0.9884, 0.08626, 0.975, 0.05223, 0.9756, 0.05188, 0.9891, 0.08613, 0.8235, 0.1579, 0.8491, 0.1839, 0.8487, 0.1844, 0.823, 0.1582, 0.9498, 0.0261, 0.9167, 0.01198, 0.9168, 0.01135, 0.9502, 0.02557, 0.975, 0.05223, 0.9498, 0.0261, 0.9502, 0.02557, 0.9756, 0.05188, 0.8491, 0.1839, 0.8824, 0.198, 0.8823, 0.1986, 0.8487, 0.1844, 0.9167, 0.01198, 0.8808, 0.0121, 0.8806, 0.01147, 0.9168, 0.01135, 0.7826, 0.3361, 0.7969, 0.3015, 0.8178, 0.3155, 0.8073, 0.341, 0.9563, 0.408, 0.9299, 0.4345, 0.9159, 0.4135, 0.9354, 0.394, 0.8233, 0.275, 0.8579, 0.2607, 0.8628, 0.2854, 0.8373, 0.296, 0.7969, 0.3015, 0.8233, 0.275, 0.8373, 0.296, 0.8178, 0.3155, 0.9299, 0.4345, 0.8953, 0.4488, 0.8904, 0.4241, 0.9159, 0.4135, 0.8579, 0.2607, 0.8953, 0.2607, 0.8904, 0.2854, 0.8628, 0.2854, 0.8953, 0.4488, 0.8579, 0.4488, 0.8628, 0.4241, 0.8904, 0.4241, 0.8953, 0.2607, 0.9299, 0.275, 0.9159, 0.296, 0.8904, 0.2854, 0.8579, 0.4488, 0.8233, 0.4345, 0.8373, 0.4135, 0.8628, 0.4241, 0.9299, 0.275, 0.9563, 0.3015, 0.9354, 0.3155, 0.9159, 0.296, 0.8233, 0.4345, 0.7969, 0.408, 0.8178, 0.394, 0.8373, 0.4135, 0.9563, 0.3015, 0.9707, 0.3361, 0.9459, 0.341, 0.9354, 0.3155, 0.7969, 0.408, 0.7826, 0.3735, 0.8073, 0.3686, 0.8178, 0.394, 0.9707, 0.3361, 0.9707, 0.3735, 0.9459, 0.3686, 0.9459, 0.341, 0.7826, 0.3735, 0.7826, 0.3361, 0.8073, 0.341, 0.8073, 0.3686, 0.9707, 0.3735, 0.9563, 0.408, 0.9354, 0.394, 0.9459, 0.3686, 0.9354, 0.3155, 0.9459, 0.341, 0.9198, 0.3462, 0.9133, 0.3303, 0.8178, 0.394, 0.8073, 0.3686, 0.8334, 0.3634, 0.84, 0.3793, 0.9459, 0.341, 0.9459, 0.3686, 0.9198, 0.3634, 0.9198, 0.3462, 0.8073, 0.3686, 0.8073, 0.341, 0.8334, 0.3462, 0.8334, 0.3634, 0.9459, 0.3686, 0.9354, 0.394, 0.9133, 0.3793, 0.9198, 0.3634, 0.8073, 0.341, 0.8178, 0.3155, 0.84, 0.3303, 0.8334, 0.3462, 0.9354, 0.394, 0.9159, 0.4135, 0.9011, 0.3914, 0.9133, 0.3793, 0.8373, 0.296, 0.8628, 0.2854, 0.868, 0.3115, 0.8521, 0.3181, 0.8178, 0.3155, 0.8373, 0.296, 0.8521, 0.3181, 0.84, 0.3303, 0.9159, 0.4135, 0.8904, 0.4241, 0.8852, 0.398, 0.9011, 0.3914, 0.8628, 0.2854, 0.8904, 0.2854, 0.8852, 0.3115, 0.868, 0.3115, 0.8904, 0.4241, 0.8628, 0.4241, 0.868, 0.398, 0.8852, 0.398, 0.8904, 0.2854, 0.9159, 0.296, 0.9011, 0.3181, 0.8852, 0.3115, 0.8628, 0.4241, 0.8373, 0.4135, 0.8521, 0.3914, 0.868, 0.398, 0.9159, 0.296, 0.9354, 0.3155, 0.9133, 0.3303, 0.9011, 0.3181, 0.8373, 0.4135, 0.8178, 0.394, 0.84, 0.3793, 0.8521, 0.3914, 0.868, 0.3115, 0.8852, 0.3115, 0.9011, 0.3181, 0.9133, 0.3303, 0.9198, 0.3462, 0.9198, 0.3634, 0.9133, 0.3793, 0.9011, 0.3914, 0.8852, 0.398, 0.868, 0.398, 0.8521, 0.3914, 0.84, 0.3793, 0.8334, 0.3634, 0.8334, 0.3462, 0.84, 0.3303, 0.8521, 0.3181, 0.915, 0.02043, 0.8826, 0.0205, 0.8825, 0.01992, 0.9151, 0.01985, 0.9151, 0.01985, 0.8825, 0.01992, 0.8808, 0.0121, 0.9167, 0.01198, 0.854, 0.1767, 0.8841, 0.1895, 0.884, 0.1901, 0.8536, 0.1772, 0.8536, 0.1772, 0.884, 0.1901, 0.8824, 0.198, 0.8491, 0.1839, 0.9677, 0.05697, 0.9449, 0.03326, 0.9453, 0.03276, 0.9682, 0.05664, 0.9682, 0.05664, 0.9453, 0.03276, 0.9498, 0.0261, 0.975, 0.05223, 0.9449, 0.03326, 0.915, 0.02043, 0.9151, 0.01985, 0.9453, 0.03276, 0.9453, 0.03276, 0.9151, 0.01985, 0.9167, 0.01198, 0.9498, 0.0261, 0.8309, 0.1531, 0.854, 0.1767, 0.8536, 0.1772, 0.8304, 0.1534, 0.8304, 0.1534, 0.8536, 0.1772, 0.8491, 0.1839, 0.8235, 0.1579, 0.9798, 0.08791, 0.9677, 0.05697, 0.9682, 0.05664, 0.9804, 0.08779, 0.9804, 0.08779, 0.9682, 0.05664, 0.975, 0.05223, 0.9884, 0.08626, 0.8184, 0.1222, 0.8309, 0.1531, 0.8304, 0.1534, 0.8178, 0.1223, 0.8178, 0.1223, 0.8304, 0.1534, 0.8235, 0.1579, 0.8098, 0.1239, 0.9797, 0.1214, 0.9798, 0.08791, 0.9804, 0.08779, 0.9803, 0.1215, 0.9803, 0.1215, 0.9804, 0.08779, 0.9884, 0.08626, 0.9884, 0.123, 0.8184, 0.0888, 0.8184, 0.1222, 0.8178, 0.1223, 0.8178, 0.08869, 0.8178, 0.08869, 0.8178, 0.1223, 0.8098, 0.1239, 0.8098, 0.08718, 0.9684, 0.1526, 0.9797, 0.1214, 0.9803, 0.1215, 0.9689, 0.153, 0.9689, 0.153, 0.9803, 0.1215, 0.9884, 0.123, 0.9758, 0.1571, 0.8307, 0.05779, 0.8184, 0.0888, 0.8178, 0.08869, 0.8302, 0.05747, 0.8302, 0.05747, 0.8178, 0.08869, 0.8098, 0.08718, 0.8233, 0.05316, 0.9462, 0.1766, 0.9684, 0.1526, 0.9689, 0.153, 0.9466, 0.1771, 0.9466, 0.1771, 0.9689, 0.153, 0.9758, 0.1571, 0.9513, 0.1836, 0.853, 0.03364, 0.8307, 0.05779, 0.8302, 0.05747, 0.8526, 0.03316, 0.8526, 0.03316, 0.8302, 0.05747, 0.8233, 0.05316, 0.8479, 0.02664, 0.9166, 0.1896, 0.9462, 0.1766, 0.9466, 0.1771, 0.9167, 0.1901, 0.9167, 0.1901, 0.9466, 0.1771, 0.9513, 0.1836, 0.9184, 0.198, 0.8826, 0.0205, 0.853, 0.03364, 0.8526, 0.03316, 0.8825, 0.01992, 0.8825, 0.01992, 0.8526, 0.03316, 0.8479, 0.02664, 0.8808, 0.0121, 0.8841, 0.1895, 0.9166, 0.1896, 0.9167, 0.1901, 0.884, 0.1901, 0.884, 0.1901, 0.9167, 0.1901, 0.9184, 0.198, 0.8824, 0.198, 0.3911, 0.9384, 0.4223, 0.9251, 0.4227, 0.9256, 0.3912, 0.939, 0.3984, 0.6921, 0.4319, 0.6783, 0.4344, 0.6819, 0.3993, 0.6964, 0.3563, 0.7638, 0.3247, 0.7769, 0.3243, 0.7764, 0.3561, 0.7632, 0.364, 0.518, 0.3303, 0.5294, 0.3281, 0.5258, 0.3631, 0.5139, 0.3569, 0.9384, 0.3911, 0.9384, 0.3912, 0.939, 0.3568, 0.939, 0.3622, 0.6922, 0.3984, 0.6921, 0.3993, 0.6964, 0.3615, 0.6965, 0.3902, 0.7641, 0.3563, 0.7638, 0.3561, 0.7632, 0.3904, 0.7635, 0.3996, 0.5162, 0.364, 0.518, 0.3631, 0.5139, 0.4002, 0.512, 0.3251, 0.9251, 0.3569, 0.9384, 0.3568, 0.939, 0.3248, 0.9256, 0.3289, 0.6786, 0.3622, 0.6922, 0.3615, 0.6965, 0.3265, 0.6822, 0.444, 0.8027, 0.4212, 0.7778, 0.4215, 0.7773, 0.4445, 0.8024, 0.4579, 0.552, 0.4326, 0.528, 0.4348, 0.5244, 0.4614, 0.5496, 0.4212, 0.7778, 0.3902, 0.7641, 0.3904, 0.7635, 0.4215, 0.7773, 0.4326, 0.528, 0.3996, 0.5162, 0.4002, 0.512, 0.4348, 0.5244, 0.3008, 0.9004, 0.3251, 0.9251, 0.3248, 0.9256, 0.3002, 0.9008, 0.3034, 0.6534, 0.3289, 0.6786, 0.3265, 0.6822, 0.2999, 0.6558, 0.455, 0.8349, 0.444, 0.8027, 0.4445, 0.8024, 0.4556, 0.8348, 0.4715, 0.5844, 0.4579, 0.552, 0.4614, 0.5496, 0.4757, 0.5835, 0.2875, 0.8683, 0.3008, 0.9004, 0.3002, 0.9008, 0.2869, 0.8684, 0.2898, 0.6206, 0.3034, 0.6534, 0.2999, 0.6558, 0.2856, 0.6214, 0.4572, 0.8689, 0.455, 0.8349, 0.4556, 0.8348, 0.4578, 0.8689, 0.4715, 0.6199, 0.4715, 0.5844, 0.4757, 0.5835, 0.4757, 0.6207, 0.2874, 0.8335, 0.2875, 0.8683, 0.2869, 0.8684, 0.2868, 0.8334, 0.2901, 0.5852, 0.2898, 0.6206, 0.2856, 0.6214, 0.286, 0.5844, 0.4456, 0.9006, 0.4572, 0.8689, 0.4578, 0.8689, 0.4462, 0.9009, 0.4576, 0.653, 0.4715, 0.6199, 0.4757, 0.6207, 0.4612, 0.6553, 0.3005, 0.8014, 0.2874, 0.8335, 0.2868, 0.8334, 0.3, 0.8011, 0.3044, 0.5531, 0.2901, 0.5852, 0.286, 0.5844, 0.3009, 0.5507, 0.4223, 0.9251, 0.4456, 0.9006, 0.4462, 0.9009, 0.4227, 0.9256, 0.4319, 0.6783, 0.4576, 0.653, 0.4612, 0.6553, 0.4344, 0.6819, 0.3247, 0.7769, 0.3005, 0.8014, 0.3, 0.8011, 0.3243, 0.7764, 0.3303, 0.5294, 0.3044, 0.5531, 0.3009, 0.5507, 0.3281, 0.5258, 0.5787, 0.6901, 0.5513, 0.6624, 0.5544, 0.6604, 0.5808, 0.6871, 0.6868, 0.5247, 0.7125, 0.5527, 0.7095, 0.5546, 0.6848, 0.5276, 0.6144, 0.7051, 0.5787, 0.6901, 0.5808, 0.6871, 0.6151, 0.7015, 0.6521, 0.5093, 0.6868, 0.5247, 0.6848, 0.5276, 0.6513, 0.5128, 0.6529, 0.7051, 0.6144, 0.7051, 0.6151, 0.7015, 0.6521, 0.7016, 0.6138, 0.5089, 0.6521, 0.5093, 0.6513, 0.5128, 0.6146, 0.5124, 0.6881, 0.6901, 0.6529, 0.7051, 0.6521, 0.7016, 0.686, 0.6872, 0.5511, 0.5511, 0.5783, 0.5236, 0.5804, 0.5266, 0.5542, 0.5531, 0.5783, 0.5236, 0.6138, 0.5089, 0.6146, 0.5124, 0.5804, 0.5266, 0.7143, 0.6626, 0.6881, 0.6901, 0.686, 0.6872, 0.7112, 0.6607, 0.5364, 0.5872, 0.5511, 0.5511, 0.5542, 0.5531, 0.54, 0.5879, 0.7273, 0.6268, 0.7143, 0.6626, 0.7112, 0.6607, 0.7237, 0.6264, 0.5365, 0.6263, 0.5364, 0.5872, 0.54, 0.5879, 0.5401, 0.6255, 0.7248, 0.5889, 0.7273, 0.6268, 0.7237, 0.6264, 0.7213, 0.5896, 0.5513, 0.6624, 0.5365, 0.6263, 0.5401, 0.6255, 0.5544, 0.6604, 0.7125, 0.5527, 0.7248, 0.5889, 0.7213, 0.5896, 0.7095, 0.5546, 0.944, 0.8036, 0.9576, 0.8366, 0.9427, 0.8396, 0.9313, 0.8121, 0.8172, 0.9304, 0.792, 0.9052, 0.8047, 0.8967, 0.8257, 0.9177, 0.9188, 0.7784, 0.944, 0.8036, 0.9313, 0.8121, 0.9103, 0.7911, 0.8502, 0.944, 0.8172, 0.9304, 0.8257, 0.9177, 0.8531, 0.9291, 0.8858, 0.7648, 0.9188, 0.7784, 0.9103, 0.7911, 0.8829, 0.7797, 0.8858, 0.944, 0.8502, 0.944, 0.8531, 0.9291, 0.8829, 0.9291, 0.8172, 0.7784, 0.8502, 0.7648, 0.8531, 0.7797, 0.8257, 0.7911, 0.8502, 0.7648, 0.8858, 0.7648, 0.8829, 0.7797, 0.8531, 0.7797, 0.9188, 0.9304, 0.8858, 0.944, 0.8829, 0.9291, 0.9103, 0.9177, 0.792, 0.8036, 0.8172, 0.7784, 0.8257, 0.7911, 0.8047, 0.8121, 0.944, 0.9052, 0.9188, 0.9304, 0.9103, 0.9177, 0.9313, 0.8967, 0.7784, 0.8366, 0.792, 0.8036, 0.8047, 0.8121, 0.7933, 0.8396, 0.9576, 0.8722, 0.944, 0.9052, 0.9313, 0.8967, 0.9427, 0.8693, 0.7784, 0.8722, 0.7784, 0.8366, 0.7933, 0.8396, 0.7933, 0.8693, 0.9576, 0.8366, 0.9576, 0.8722, 0.9427, 0.8693, 0.9427, 0.8396, 0.792, 0.9052, 0.7784, 0.8722, 0.7933, 0.8693, 0.8047, 0.8967, 0.7933, 0.8396, 0.8047, 0.8121, 0.8318, 0.8302, 0.8253, 0.8459, 0.9427, 0.8693, 0.9313, 0.8967, 0.9042, 0.8786, 0.9107, 0.8629, 0.7933, 0.8693, 0.7933, 0.8396, 0.8253, 0.8459, 0.8253, 0.8629, 0.9427, 0.8396, 0.9427, 0.8693, 0.9107, 0.8629, 0.9107, 0.8459, 0.8047, 0.8967, 0.7933, 0.8693, 0.8253, 0.8629, 0.8318, 0.8786, 0.9313, 0.8121, 0.9427, 0.8396, 0.9107, 0.8459, 0.9042, 0.8302, 0.8257, 0.9177, 0.8047, 0.8967, 0.8318, 0.8786, 0.8438, 0.8906, 0.9103, 0.7911, 0.9313, 0.8121, 0.9042, 0.8302, 0.8922, 0.8182, 0.8531, 0.9291, 0.8257, 0.9177, 0.8438, 0.8906, 0.8595, 0.8971, 0.8829, 0.7797, 0.9103, 0.7911, 0.8922, 0.8182, 0.8765, 0.8117, 0.8829, 0.9291, 0.8531, 0.9291, 0.8595, 0.8971, 0.8765, 0.8971, 0.8257, 0.7911, 0.8531, 0.7797, 0.8595, 0.8117, 0.8438, 0.8182, 0.8531, 0.7797, 0.8829, 0.7797, 0.8765, 0.8117, 0.8595, 0.8117, 0.9103, 0.9177, 0.8829, 0.9291, 0.8765, 0.8971, 0.8922, 0.8906, 0.8047, 0.8121, 0.8257, 0.7911, 0.8438, 0.8182, 0.8318, 0.8302, 0.9313, 0.8967, 0.9103, 0.9177, 0.8922, 0.8906, 0.9042, 0.8786, 0.8438, 0.8182, 0.8595, 0.8117, 0.8765, 0.8117, 0.8922, 0.8182, 0.9042, 0.8302, 0.9107, 0.8459, 0.9107, 0.8629, 0.9042, 0.8786, 0.8922, 0.8906, 0.8765, 0.8971, 0.8595, 0.8971, 0.8438, 0.8906, 0.8318, 0.8786, 0.8253, 0.8629, 0.8253, 0.8459, 0.8318, 0.8302, 0.2267, 0.5895, 0.2257, 0.6303, 0.2221, 0.6297, 0.223, 0.5901, 0.223, 0.5901, 0.2221, 0.6297, 0.2189, 0.6291, 0.2198, 0.5907, 0.02611, 0.6326, 0.02611, 0.5914, 0.02981, 0.5921, 0.0298, 0.6318, 0.0298, 0.6318, 0.02981, 0.5921, 0.03306, 0.5927, 0.03303, 0.6312, 0.2257, 0.6303, 0.2125, 0.6686, 0.2093, 0.6667, 0.2221, 0.6297, 0.2221, 0.6297, 0.2093, 0.6667, 0.2065, 0.6651, 0.2189, 0.6291, 0.02611, 0.5914, 0.04166, 0.5533, 0.0448, 0.5554, 0.02981, 0.5921, 0.02981, 0.5921, 0.0448, 0.5554, 0.04758, 0.5572, 0.03306, 0.5927, 0.2125, 0.6686, 0.1852, 0.6983, 0.183, 0.6953, 0.2093, 0.6667, 0.2093, 0.6667, 0.183, 0.6953, 0.1811, 0.6927, 0.2065, 0.6651, 0.04166, 0.5533, 0.07034, 0.5241, 0.07246, 0.5272, 0.0448, 0.5554, 0.0448, 0.5554, 0.07246, 0.5272, 0.07435, 0.5298, 0.04758, 0.5572, 0.1852, 0.6983, 0.1484, 0.7146, 0.1476, 0.711, 0.183, 0.6953, 0.183, 0.6953, 0.1476, 0.711, 0.1468, 0.7078, 0.1811, 0.6927, 0.1077, 0.508, 0.1478, 0.5072, 0.1471, 0.5108, 0.1085, 0.5116, 0.1085, 0.5116, 0.1471, 0.5108, 0.1465, 0.514, 0.1092, 0.5148, 0.07034, 0.5241, 0.1077, 0.508, 0.1085, 0.5116, 0.07246, 0.5272, 0.07246, 0.5272, 0.1085, 0.5116, 0.1092, 0.5148, 0.07435, 0.5298, 0.1484, 0.7146, 0.108, 0.715, 0.1087, 0.7114, 0.1476, 0.711, 0.1476, 0.711, 0.1087, 0.7114, 0.1093, 0.7082, 0.1468, 0.7078, 0.1478, 0.5072, 0.1847, 0.5226, 0.1826, 0.5256, 0.1471, 0.5108, 0.1471, 0.5108, 0.1826, 0.5256, 0.1809, 0.5283, 0.1465, 0.514, 0.108, 0.715, 0.07045, 0.6995, 0.07252, 0.6964, 0.1087, 0.7114, 0.1087, 0.7114, 0.07252, 0.6964, 0.07432, 0.6937, 0.1093, 0.7082, 0.1847, 0.5226, 0.2125, 0.5516, 0.2094, 0.5536, 0.1826, 0.5256, 0.1826, 0.5256, 0.2094, 0.5536, 0.2066, 0.5553, 0.1809, 0.5283, 0.07045, 0.6995, 0.04169, 0.6705, 0.0448, 0.6685, 0.07252, 0.6964, 0.07252, 0.6964, 0.0448, 0.6685, 0.04753, 0.6666, 0.07432, 0.6937, 0.2125, 0.5516, 0.2267, 0.5895, 0.223, 0.5901, 0.2094, 0.5536, 0.2094, 0.5536, 0.223, 0.5901, 0.2198, 0.5907, 0.2066, 0.5553, 0.04169, 0.6705, 0.02611, 0.6326, 0.0298, 0.6318, 0.0448, 0.6685, 0.0448, 0.6685, 0.0298, 0.6318, 0.03303, 0.6312, 0.04753, 0.6666])
me_circle.materials.append(mat_barril_1)
me_circle.use_remesh_preserve_volume = False
me_circle.use_remesh_preserve_attributes = False
me_circle.use_mirror_vertex_groups = False
me_circle.update()

# ---- objects
ob_plane_003 = bpy.data.objects.new('Plane.003', me_plane_003)
ob_plane_002 = bpy.data.objects.new('Plane.002', me_plane_002)
ob_plane_001 = bpy.data.objects.new('Plane.001', me_plane_001)
ob_plane = bpy.data.objects.new('Plane', me_plane)
ob_circle = bpy.data.objects.new('Circle', me_circle)
ob_lamp = bpy.data.objects.new('Lamp', light_lamp)
ob_camera = bpy.data.objects.new('Camera', cam_camera)

# ---- transforms, parenting, visibility, modifiers, constraints
ob_plane_003.location = (0.0, 0.0, 0.0)
ob_plane_003.scale = (3.753, 3.753, 3.753)
ob_plane_003.lineart.crease_threshold = 0.0
ob_plane_002.location = (0.0, 0.0, 0.0)
ob_plane_002.scale = (3.753, 3.753, 3.753)
ob_plane_002.lineart.crease_threshold = 0.0
ob_plane_001.location = (0.0, 0.0, 0.0)
ob_plane_001.scale = (3.753, 3.753, 3.753)
ob_plane_001.lineart.crease_threshold = 0.0
ob_plane.location = (0.0, 0.0, 0.0)
ob_plane.scale = (3.753, 3.753, 3.753)
ob_plane.lineart.crease_threshold = 0.0
ob_circle.location = (0.0, 0.0, 0.05423)
ob_circle.scale = (0.61, 0.61, 1.0)
ob_circle.lineart.crease_threshold = 0.0
_m = ob_circle.modifiers.new('Subsurf', 'SUBSURF')
_m.uv_smooth = 'PRESERVE_CORNERS'
_m.quality = 2
_m.show_only_control_edges = False
ob_lamp.location = (4.076, 1.005, 5.904)
ob_lamp.rotation_euler = (0.6503, 0.05522, 1.866)
ob_lamp.lock_rotations_4d = False
ob_lamp.empty_display_type = 'ARROWS'
ob_lamp.color = (0.0, 0.0, 0.0, 0.0)
ob_lamp.lineart.crease_threshold = 0.0
ob_camera.location = (2.663, -5.949, 3.433)
ob_camera.rotation_euler = (1.284, 0.1865, 0.5729)
ob_camera.lock_rotations_4d = False
ob_camera.empty_display_type = 'ARROWS'
ob_camera.color = (0.0, 0.0, 0.0, 0.0)
ob_camera.display_type = 'WIRE'
ob_camera.lineart.crease_threshold = 0.0

# ---- collection membership
col_collection_1.objects.link(ob_plane_003)
col_collection_1.objects.link(ob_plane_002)
col_collection_1.objects.link(ob_plane_001)
col_collection_1.objects.link(ob_plane)
col_collection_1.objects.link(ob_circle)
col_collection_1.objects.link(ob_lamp)
col_collection_1.objects.link(ob_camera)

# ---- scene / render settings (as saved in the file)
scene.camera = ob_camera
scene.frame_start = 1; scene.frame_end = 250; scene.frame_set(0)
scene.render.engine = 'CYCLES'
scene.render.resolution_percentage = 50
scene.render.dither_intensity = 0.0
scene.cycles.use_denoising = False
scene.cycles.samples = 128
scene.cycles.sampling_pattern = 'TABULATED_SOBOL'
scene.cycles.use_adaptive_sampling = False
scene.cycles.use_light_tree = False
scene.cycles.blur_glossy = 0.0
scene.cycles.sample_clamp_indirect = 0.0
scene.view_settings.view_transform = 'Standard'
bpy.context.view_layer.update()
